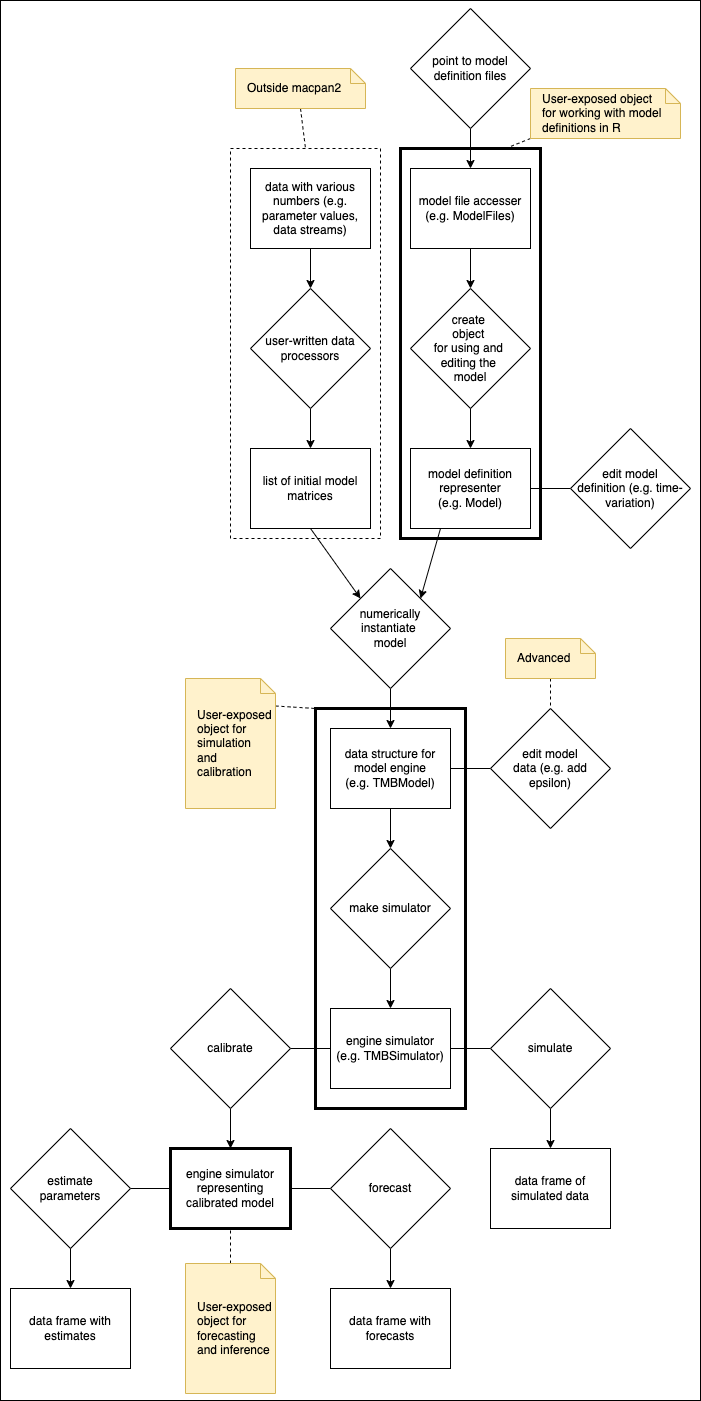

The diagram above was exported from draw.io. Its source (the exported page's mxGraphModel, read from the mxfile embedded in the PNG):
<mxGraphModel dx="1066" dy="654" grid="1" gridSize="10" guides="1" tooltips="1" connect="1" arrows="1" fold="1" page="1" pageScale="1" pageWidth="700" pageHeight="1400" background="#ffffff" math="0" shadow="0">
  <root>
    <mxCell id="0" />
    <mxCell id="1" parent="0" />
    <mxCell id="68" value="" style="rounded=0;whiteSpace=wrap;html=1;" vertex="1" parent="1">
      <mxGeometry width="700" height="1400" as="geometry" />
    </mxCell>
    <mxCell id="36" value="" style="rounded=0;whiteSpace=wrap;html=1;fillColor=none;dashed=1;" parent="1" vertex="1">
      <mxGeometry x="230" y="148" width="150" height="390" as="geometry" />
    </mxCell>
    <mxCell id="9" style="edgeStyle=none;html=1;exitX=0.5;exitY=1;exitDx=0;exitDy=0;entryX=0.5;entryY=0;entryDx=0;entryDy=0;" parent="1" source="2" target="8" edge="1">
      <mxGeometry relative="1" as="geometry" />
    </mxCell>
    <mxCell id="2" value="model file accesser&lt;br&gt;(e.g. ModelFiles)" style="rounded=0;whiteSpace=wrap;html=1;" parent="1" vertex="1">
      <mxGeometry x="410" y="168" width="120" height="80" as="geometry" />
    </mxCell>
    <mxCell id="12" style="edgeStyle=none;html=1;exitX=1;exitY=0.5;exitDx=0;exitDy=0;entryX=0;entryY=0.5;entryDx=0;entryDy=0;endArrow=none;endFill=0;" parent="1" source="3" target="11" edge="1">
      <mxGeometry relative="1" as="geometry" />
    </mxCell>
    <mxCell id="15" style="edgeStyle=none;html=1;exitX=0.25;exitY=1;exitDx=0;exitDy=0;entryX=1;entryY=0;entryDx=0;entryDy=0;endArrow=classic;endFill=1;" parent="1" source="3" target="13" edge="1">
      <mxGeometry relative="1" as="geometry" />
    </mxCell>
    <mxCell id="3" value="model definition representer&lt;br&gt;(e.g. Model)" style="rounded=0;whiteSpace=wrap;html=1;" parent="1" vertex="1">
      <mxGeometry x="410" y="448" width="120" height="80" as="geometry" />
    </mxCell>
    <mxCell id="24" style="edgeStyle=none;html=1;exitX=0.5;exitY=1;exitDx=0;exitDy=0;entryX=0.5;entryY=0;entryDx=0;entryDy=0;endArrow=classic;endFill=1;" parent="1" source="4" target="23" edge="1">
      <mxGeometry relative="1" as="geometry" />
    </mxCell>
    <mxCell id="4" value="data structure for model engine&lt;br&gt;(e.g. TMBModel)" style="rounded=0;whiteSpace=wrap;html=1;" parent="1" vertex="1">
      <mxGeometry x="330" y="728" width="120" height="80" as="geometry" />
    </mxCell>
    <mxCell id="31" style="edgeStyle=none;html=1;exitX=0;exitY=0.5;exitDx=0;exitDy=0;entryX=1;entryY=0.5;entryDx=0;entryDy=0;endArrow=none;endFill=0;" parent="1" source="5" target="30" edge="1">
      <mxGeometry relative="1" as="geometry" />
    </mxCell>
    <mxCell id="5" value="engine simulator&lt;br&gt;(e.g. TMBSimulator)" style="rounded=0;whiteSpace=wrap;html=1;" parent="1" vertex="1">
      <mxGeometry x="330" y="1008" width="120" height="80" as="geometry" />
    </mxCell>
    <mxCell id="7" style="edgeStyle=none;html=1;exitX=0.5;exitY=1;exitDx=0;exitDy=0;entryX=0.5;entryY=0;entryDx=0;entryDy=0;" parent="1" source="6" target="2" edge="1">
      <mxGeometry relative="1" as="geometry" />
    </mxCell>
    <mxCell id="6" value="point to model definition files" style="rhombus;whiteSpace=wrap;html=1;" parent="1" vertex="1">
      <mxGeometry x="410" y="8" width="120" height="120" as="geometry" />
    </mxCell>
    <mxCell id="10" style="edgeStyle=none;html=1;exitX=0.5;exitY=1;exitDx=0;exitDy=0;entryX=0.5;entryY=0;entryDx=0;entryDy=0;" parent="1" source="8" target="3" edge="1">
      <mxGeometry relative="1" as="geometry" />
    </mxCell>
    <mxCell id="8" value="create &lt;br&gt;object &lt;br&gt;for using and &lt;br&gt;editing the &lt;br&gt;model" style="rhombus;whiteSpace=wrap;html=1;" parent="1" vertex="1">
      <mxGeometry x="410" y="288" width="120" height="120" as="geometry" />
    </mxCell>
    <mxCell id="11" value="edit model&lt;br&gt;definition (e.g. time-variation)" style="rhombus;whiteSpace=wrap;html=1;" parent="1" vertex="1">
      <mxGeometry x="570" y="428" width="120" height="120" as="geometry" />
    </mxCell>
    <mxCell id="17" style="edgeStyle=none;html=1;exitX=0.5;exitY=1;exitDx=0;exitDy=0;entryX=0.5;entryY=0;entryDx=0;entryDy=0;endArrow=classic;endFill=1;" parent="1" source="13" target="4" edge="1">
      <mxGeometry relative="1" as="geometry" />
    </mxCell>
    <mxCell id="13" value="numerically instantiate &lt;br&gt;model" style="rhombus;whiteSpace=wrap;html=1;" parent="1" vertex="1">
      <mxGeometry x="330" y="568" width="120" height="120" as="geometry" />
    </mxCell>
    <mxCell id="20" style="edgeStyle=none;html=1;exitX=0.5;exitY=1;exitDx=0;exitDy=0;entryX=0.5;entryY=0;entryDx=0;entryDy=0;endArrow=classic;endFill=1;" parent="1" source="14" target="19" edge="1">
      <mxGeometry relative="1" as="geometry" />
    </mxCell>
    <mxCell id="14" value="data with various numbers (e.g. parameter values, data streams)" style="rounded=0;whiteSpace=wrap;html=1;" parent="1" vertex="1">
      <mxGeometry x="250" y="168" width="120" height="80" as="geometry" />
    </mxCell>
    <mxCell id="22" style="edgeStyle=none;html=1;exitX=0.5;exitY=1;exitDx=0;exitDy=0;entryX=0;entryY=0;entryDx=0;entryDy=0;endArrow=classic;endFill=1;" parent="1" source="18" target="13" edge="1">
      <mxGeometry relative="1" as="geometry" />
    </mxCell>
    <mxCell id="18" value="list of initial model matrices" style="rounded=0;whiteSpace=wrap;html=1;" parent="1" vertex="1">
      <mxGeometry x="250" y="448" width="120" height="80" as="geometry" />
    </mxCell>
    <mxCell id="21" style="edgeStyle=none;html=1;exitX=0.5;exitY=1;exitDx=0;exitDy=0;entryX=0.5;entryY=0;entryDx=0;entryDy=0;endArrow=classic;endFill=1;" parent="1" source="19" target="18" edge="1">
      <mxGeometry relative="1" as="geometry" />
    </mxCell>
    <mxCell id="19" value="user-written data processors" style="rhombus;whiteSpace=wrap;html=1;" parent="1" vertex="1">
      <mxGeometry x="250" y="288" width="120" height="120" as="geometry" />
    </mxCell>
    <mxCell id="25" style="edgeStyle=none;html=1;exitX=0.5;exitY=1;exitDx=0;exitDy=0;entryX=0.5;entryY=0;entryDx=0;entryDy=0;endArrow=classic;endFill=1;" parent="1" source="23" target="5" edge="1">
      <mxGeometry relative="1" as="geometry" />
    </mxCell>
    <mxCell id="23" value="make simulator" style="rhombus;whiteSpace=wrap;html=1;" parent="1" vertex="1">
      <mxGeometry x="330" y="848" width="120" height="120" as="geometry" />
    </mxCell>
    <mxCell id="29" style="edgeStyle=none;html=1;exitX=0;exitY=0.5;exitDx=0;exitDy=0;entryX=1;entryY=0.5;entryDx=0;entryDy=0;endArrow=none;endFill=0;" parent="1" source="27" target="5" edge="1">
      <mxGeometry relative="1" as="geometry" />
    </mxCell>
    <mxCell id="39" style="edgeStyle=none;html=1;exitX=0.5;exitY=1;exitDx=0;exitDy=0;entryX=0.5;entryY=0;entryDx=0;entryDy=0;endArrow=classic;endFill=1;" parent="1" source="27" target="38" edge="1">
      <mxGeometry relative="1" as="geometry" />
    </mxCell>
    <mxCell id="27" value="simulate" style="rhombus;whiteSpace=wrap;html=1;" parent="1" vertex="1">
      <mxGeometry x="490" y="988" width="120" height="120" as="geometry" />
    </mxCell>
    <mxCell id="40" style="edgeStyle=none;html=1;exitX=0.5;exitY=1;exitDx=0;exitDy=0;entryX=0.5;entryY=0;entryDx=0;entryDy=0;endArrow=classic;endFill=1;" parent="1" source="30" target="37" edge="1">
      <mxGeometry relative="1" as="geometry" />
    </mxCell>
    <mxCell id="30" value="calibrate" style="rhombus;whiteSpace=wrap;html=1;" parent="1" vertex="1">
      <mxGeometry x="170" y="988" width="120" height="120" as="geometry" />
    </mxCell>
    <mxCell id="33" style="edgeStyle=none;html=1;exitX=0;exitY=0.5;exitDx=0;exitDy=0;entryX=1;entryY=0.5;entryDx=0;entryDy=0;endArrow=none;endFill=0;" parent="1" source="32" target="4" edge="1">
      <mxGeometry relative="1" as="geometry" />
    </mxCell>
    <mxCell id="32" value="edit model&lt;br&gt;data (e.g. add epsilon)" style="rhombus;whiteSpace=wrap;html=1;" parent="1" vertex="1">
      <mxGeometry x="490" y="708" width="120" height="120" as="geometry" />
    </mxCell>
    <mxCell id="42" style="edgeStyle=none;html=1;exitX=1;exitY=0.5;exitDx=0;exitDy=0;entryX=0;entryY=0.5;entryDx=0;entryDy=0;endArrow=none;endFill=0;" parent="1" source="37" target="41" edge="1">
      <mxGeometry relative="1" as="geometry" />
    </mxCell>
    <mxCell id="65" style="edgeStyle=none;html=1;exitX=0;exitY=0.5;exitDx=0;exitDy=0;entryX=1;entryY=0.5;entryDx=0;entryDy=0;endArrow=none;endFill=0;" parent="1" source="37" target="64" edge="1">
      <mxGeometry relative="1" as="geometry" />
    </mxCell>
    <mxCell id="37" value="engine simulator representing calibrated model" style="rounded=0;whiteSpace=wrap;html=1;fillColor=default;strokeWidth=3;" parent="1" vertex="1">
      <mxGeometry x="170" y="1148" width="120" height="80" as="geometry" />
    </mxCell>
    <mxCell id="38" value="data frame of simulated data" style="rounded=0;whiteSpace=wrap;html=1;fillColor=default;" parent="1" vertex="1">
      <mxGeometry x="490" y="1148" width="120" height="80" as="geometry" />
    </mxCell>
    <mxCell id="44" style="edgeStyle=none;html=1;exitX=0.5;exitY=1;exitDx=0;exitDy=0;entryX=0.5;entryY=0;entryDx=0;entryDy=0;endArrow=classic;endFill=1;" parent="1" source="41" target="43" edge="1">
      <mxGeometry relative="1" as="geometry" />
    </mxCell>
    <mxCell id="41" value="forecast" style="rhombus;whiteSpace=wrap;html=1;" parent="1" vertex="1">
      <mxGeometry x="330" y="1128" width="120" height="120" as="geometry" />
    </mxCell>
    <mxCell id="43" value="data frame with forecasts" style="rounded=0;whiteSpace=wrap;html=1;fillColor=default;" parent="1" vertex="1">
      <mxGeometry x="330" y="1288" width="120" height="80" as="geometry" />
    </mxCell>
    <mxCell id="47" value="" style="rounded=0;whiteSpace=wrap;html=1;fillColor=none;strokeWidth=3;" parent="1" vertex="1">
      <mxGeometry x="400" y="148" width="140" height="390" as="geometry" />
    </mxCell>
    <mxCell id="52" style="edgeStyle=none;html=1;exitX=0.5;exitY=1;exitDx=0;exitDy=0;exitPerimeter=0;entryX=0.5;entryY=0;entryDx=0;entryDy=0;endArrow=none;endFill=0;dashed=1;" parent="1" source="49" target="36" edge="1">
      <mxGeometry relative="1" as="geometry" />
    </mxCell>
    <mxCell id="49" value="Outside macpan2" style="shape=note;size=15;align=left;spacingLeft=10;html=1;whiteSpace=wrap;strokeWidth=1;fillColor=#fff2cc;strokeColor=#d6b656;" parent="1" vertex="1">
      <mxGeometry x="235" y="68" width="130" height="40" as="geometry" />
    </mxCell>
    <mxCell id="54" style="edgeStyle=none;html=1;exitX=0.5;exitY=1;exitDx=0;exitDy=0;exitPerimeter=0;entryX=0.5;entryY=0;entryDx=0;entryDy=0;endArrow=none;endFill=0;dashed=1;" parent="1" source="53" target="32" edge="1">
      <mxGeometry relative="1" as="geometry" />
    </mxCell>
    <mxCell id="53" value="Advanced" style="shape=note;size=15;align=left;spacingLeft=10;html=1;whiteSpace=wrap;strokeWidth=1;fillColor=#fff2cc;strokeColor=#d6b656;" parent="1" vertex="1">
      <mxGeometry x="505" y="638" width="90" height="40" as="geometry" />
    </mxCell>
    <mxCell id="57" style="edgeStyle=none;html=1;exitX=0;exitY=1;exitDx=0;exitDy=0;exitPerimeter=0;entryX=0.75;entryY=0;entryDx=0;entryDy=0;endArrow=none;endFill=0;dashed=1;" parent="1" source="56" target="47" edge="1">
      <mxGeometry relative="1" as="geometry" />
    </mxCell>
    <mxCell id="56" value="User-exposed object &lt;br&gt;for working with model definitions in R" style="shape=note;size=15;align=left;spacingLeft=10;html=1;whiteSpace=wrap;strokeWidth=1;fillColor=#fff2cc;strokeColor=#d6b656;" parent="1" vertex="1">
      <mxGeometry x="530" y="88" width="150" height="50" as="geometry" />
    </mxCell>
    <mxCell id="58" value="" style="rounded=0;whiteSpace=wrap;html=1;fillColor=none;strokeWidth=3;" parent="1" vertex="1">
      <mxGeometry x="315" y="708" width="150" height="400" as="geometry" />
    </mxCell>
    <mxCell id="60" style="edgeStyle=none;html=1;exitX=0;exitY=0;exitDx=90;exitDy=27.5;exitPerimeter=0;entryX=0;entryY=0;entryDx=0;entryDy=0;endArrow=none;endFill=0;dashed=1;" parent="1" source="59" target="58" edge="1">
      <mxGeometry relative="1" as="geometry" />
    </mxCell>
    <mxCell id="59" value="User-exposed object for simulation&lt;br&gt;and calibration" style="shape=note;size=15;align=left;spacingLeft=10;html=1;whiteSpace=wrap;strokeWidth=1;fillColor=#fff2cc;strokeColor=#d6b656;" parent="1" vertex="1">
      <mxGeometry x="185" y="678" width="90" height="130" as="geometry" />
    </mxCell>
    <mxCell id="62" style="edgeStyle=none;html=1;exitX=0.5;exitY=0;exitDx=0;exitDy=0;exitPerimeter=0;entryX=0.5;entryY=1;entryDx=0;entryDy=0;endArrow=none;endFill=0;dashed=1;" parent="1" source="61" target="37" edge="1">
      <mxGeometry relative="1" as="geometry" />
    </mxCell>
    <mxCell id="61" value="User-exposed object for forecasting and inference" style="shape=note;size=15;align=left;spacingLeft=10;html=1;whiteSpace=wrap;strokeWidth=1;fillColor=#fff2cc;strokeColor=#d6b656;" parent="1" vertex="1">
      <mxGeometry x="185" y="1263" width="90" height="130" as="geometry" />
    </mxCell>
    <mxCell id="67" style="edgeStyle=none;html=1;exitX=0.5;exitY=1;exitDx=0;exitDy=0;entryX=0.5;entryY=0;entryDx=0;entryDy=0;endArrow=classic;endFill=1;" parent="1" source="64" target="66" edge="1">
      <mxGeometry relative="1" as="geometry" />
    </mxCell>
    <mxCell id="64" value="estimate&lt;br&gt;parameters" style="rhombus;whiteSpace=wrap;html=1;" parent="1" vertex="1">
      <mxGeometry x="10" y="1128" width="120" height="120" as="geometry" />
    </mxCell>
    <mxCell id="66" value="data frame with estimates" style="rounded=0;whiteSpace=wrap;html=1;fillColor=default;" parent="1" vertex="1">
      <mxGeometry x="10" y="1288" width="120" height="80" as="geometry" />
    </mxCell>
  </root>
</mxGraphModel>